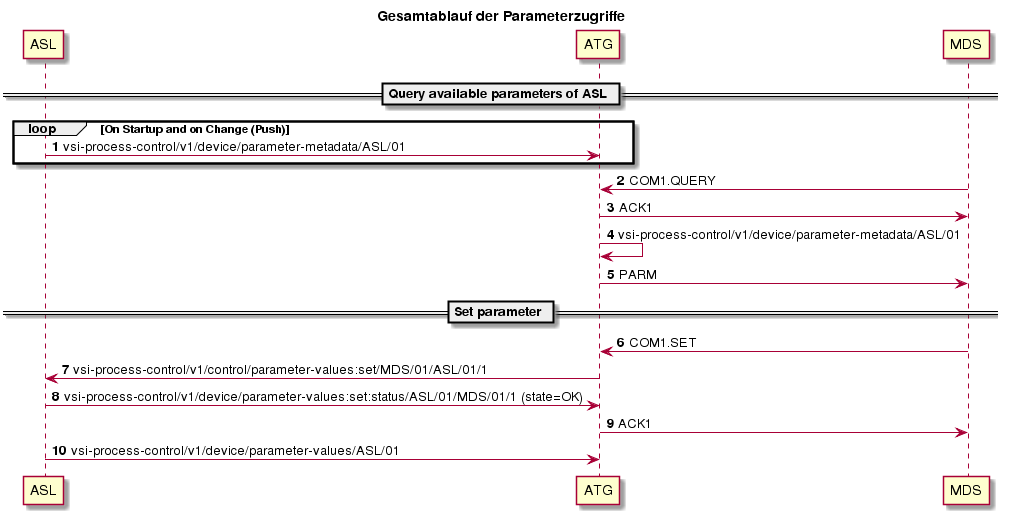

The diagram above was rendered by PlantUML. Its source (embedded in the PNG):
@startuml
title Gesamtablauf der Parameterzugriffe
autonumber
participant ASL
participant ATG
participant MDS
== Query available parameters of ASL ==
loop On Startup and on Change (Push)
ASL -> ATG: vsi-process-control/v1/device/parameter-metadata/ASL/01
end loop
ATG <- MDS: COM1.QUERY
ATG -> MDS: ACK1
ATG -> ATG: vsi-process-control/v1/device/parameter-metadata/ASL/01
ATG -> MDS: PARM
== Set parameter ==
ATG <- MDS: COM1.SET
ASL <- ATG: vsi-process-control/v1/control/parameter-values:set/MDS/01/ASL/01/1
ASL -> ATG: vsi-process-control/v1/device/parameter-values:set:status/ASL/01/MDS/01/1 (state=OK)
ATG -> MDS: ACK1
ASL -> ATG: vsi-process-control/v1/device/parameter-values/ASL/01
@enduml